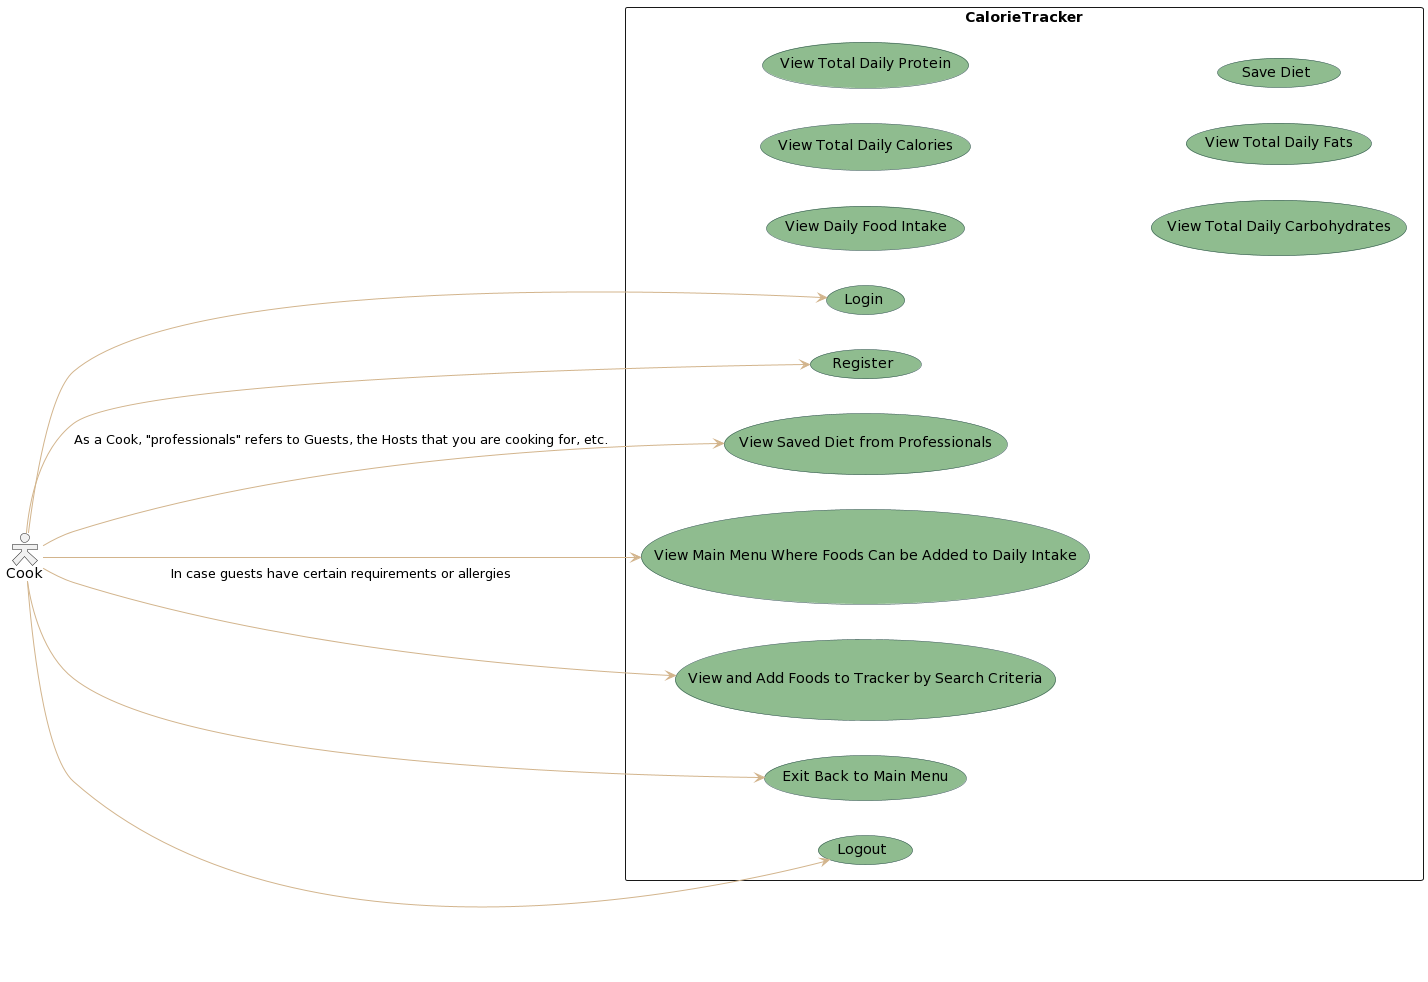

The diagram above was rendered by PlantUML. Its source (embedded in the PNG):
@startuml
skinparam actorStyle Hollow 
skinparam usecase {
BackgroundColor DarkSeaGreen
BorderColor DarkSlateGray

BackgroundColor<< Main >> YellowGreen 
BorderColor<< Main >> YellowGreen 

ArrowColor tan 
ActorBorderColor black
ActorFontName Courier

ActorBackgroundColor<< Human >> Black
}
left to right direction
actor Cook
rectangle CalorieTracker {
  (Login)
  (Register)
  (View Saved Diet from Professionals)
  (View Main Menu Where Foods Can be Added to Daily Intake)
  (View and Add Foods to Tracker by Search Criteria)
  (View Daily Food Intake)
  (View Total Daily Calories)
  (View Total Daily Protein)
  (View Total Daily Carbohydrates)
  (View Total Daily Fats)
  (Exit Back to Main Menu)
  (Save Diet)
  (Logout)
}
Cook --> (Login)
Cook --> (Register)
Cook --> (View Saved Diet from Professionals) : As a Cook, "professionals" refers to Guests, the Hosts that you are cooking for, etc.
Cook --> (View Main Menu Where Foods Can be Added to Daily Intake)
Cook --> (View and Add Foods to Tracker by Search Criteria) : In case guests have certain requirements or allergies
Cook --> (Exit Back to Main Menu)
Cook --> (Logout)
@enduml